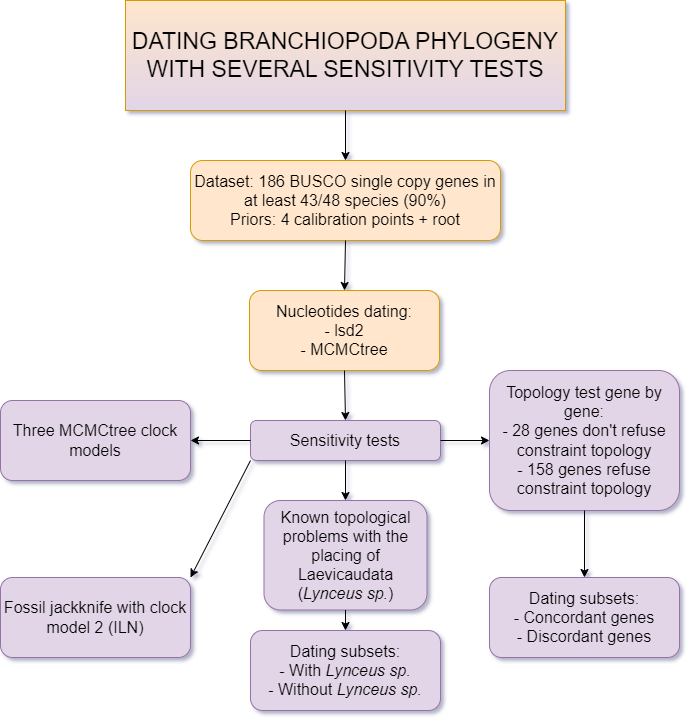

The diagram above was exported from draw.io. Its source (the exported page's mxGraphModel, read from the mxfile embedded in the PNG):
<mxGraphModel dx="1050" dy="530" grid="1" gridSize="10" guides="1" tooltips="1" connect="1" arrows="1" fold="1" page="1" pageScale="1" pageWidth="827" pageHeight="1169" background="#ffffff" math="0" shadow="1">
  <root>
    <mxCell id="0" />
    <mxCell id="1" parent="0" />
    <mxCell id="CVXwC9cQfm-lqp3V1fLB-1" value="DATING BRANCHIOPODA PHYLOGENY&lt;br&gt;WITH SEVERAL SENSITIVITY TESTS" style="text;html=1;strokeColor=#d79b00;fillColor=#ffe6cc;align=center;verticalAlign=middle;whiteSpace=wrap;rounded=0;fontSize=23;gradientColor=#e1d5e7;" parent="1" vertex="1">
      <mxGeometry x="195" y="40" width="440" height="110" as="geometry" />
    </mxCell>
    <mxCell id="CVXwC9cQfm-lqp3V1fLB-2" value="" style="endArrow=classic;html=1;rounded=0;entryX=0.5;entryY=0;entryDx=0;entryDy=0;exitX=0.5;exitY=1;exitDx=0;exitDy=0;" parent="1" source="CVXwC9cQfm-lqp3V1fLB-1" target="CVXwC9cQfm-lqp3V1fLB-3" edge="1">
      <mxGeometry width="50" height="50" relative="1" as="geometry">
        <mxPoint x="390" y="300" as="sourcePoint" />
        <mxPoint x="440" y="250" as="targetPoint" />
      </mxGeometry>
    </mxCell>
    <mxCell id="CVXwC9cQfm-lqp3V1fLB-3" value="&lt;font style=&quot;font-size: 16px;&quot;&gt;Dataset: 186 BUSCO single copy genes in at least 43/48 species (90%)&lt;br&gt;Priors: 4 calibration points + root&lt;/font&gt;" style="rounded=1;whiteSpace=wrap;html=1;fillColor=#ffe6cc;strokeColor=#d79b00;" parent="1" vertex="1">
      <mxGeometry x="260" y="200" width="310" height="80" as="geometry" />
    </mxCell>
    <mxCell id="CVXwC9cQfm-lqp3V1fLB-4" value="&lt;span style=&quot;font-size: 16px;&quot;&gt;Nucleotides dating:&lt;br&gt;- lsd2&lt;br&gt;- MCMCtree&lt;br&gt;&lt;/span&gt;" style="rounded=1;whiteSpace=wrap;html=1;fillColor=#ffe6cc;strokeColor=#d79b00;" parent="1" vertex="1">
      <mxGeometry x="319" y="330" width="190" height="80" as="geometry" />
    </mxCell>
    <mxCell id="CVXwC9cQfm-lqp3V1fLB-5" value="" style="endArrow=classic;html=1;rounded=0;entryX=0.5;entryY=0;entryDx=0;entryDy=0;exitX=0.5;exitY=1;exitDx=0;exitDy=0;" parent="1" source="CVXwC9cQfm-lqp3V1fLB-3" target="CVXwC9cQfm-lqp3V1fLB-4" edge="1">
      <mxGeometry width="50" height="50" relative="1" as="geometry">
        <mxPoint x="424" y="100" as="sourcePoint" />
        <mxPoint x="425" y="152" as="targetPoint" />
      </mxGeometry>
    </mxCell>
    <mxCell id="4Tka-V1lkO10VWJ0bqdY-1" value="&lt;span style=&quot;font-size: 16px;&quot;&gt;Sensitivity tests&lt;br&gt;&lt;/span&gt;" style="rounded=1;whiteSpace=wrap;html=1;fillColor=#e1d5e7;strokeColor=#9673a6;" parent="1" vertex="1">
      <mxGeometry x="320" y="460" width="190" height="40" as="geometry" />
    </mxCell>
    <mxCell id="4Tka-V1lkO10VWJ0bqdY-2" value="" style="endArrow=classic;html=1;rounded=0;entryX=0.5;entryY=0;entryDx=0;entryDy=0;exitX=0.5;exitY=1;exitDx=0;exitDy=0;" parent="1" source="CVXwC9cQfm-lqp3V1fLB-4" target="4Tka-V1lkO10VWJ0bqdY-1" edge="1">
      <mxGeometry width="50" height="50" relative="1" as="geometry">
        <mxPoint x="414.47" y="350" as="sourcePoint" />
        <mxPoint x="414.47" y="398" as="targetPoint" />
      </mxGeometry>
    </mxCell>
    <mxCell id="4Tka-V1lkO10VWJ0bqdY-5" value="&lt;span style=&quot;font-size: 16px;&quot;&gt;Topology test gene by gene:&lt;br&gt;- 28 genes don't refuse constraint topology&lt;br&gt;- 158 genes refuse constraint topology&lt;br&gt;&lt;/span&gt;" style="rounded=1;whiteSpace=wrap;html=1;fillColor=#e1d5e7;strokeColor=#9673a6;" parent="1" vertex="1">
      <mxGeometry x="559" y="410" width="190" height="140" as="geometry" />
    </mxCell>
    <mxCell id="4Tka-V1lkO10VWJ0bqdY-6" value="" style="endArrow=classic;html=1;rounded=0;entryX=0;entryY=0.5;entryDx=0;entryDy=0;exitX=1;exitY=0.5;exitDx=0;exitDy=0;" parent="1" source="4Tka-V1lkO10VWJ0bqdY-1" target="4Tka-V1lkO10VWJ0bqdY-5" edge="1">
      <mxGeometry width="50" height="50" relative="1" as="geometry">
        <mxPoint x="430" y="410" as="sourcePoint" />
        <mxPoint x="480" y="360" as="targetPoint" />
      </mxGeometry>
    </mxCell>
    <mxCell id="4Tka-V1lkO10VWJ0bqdY-8" value="&lt;span style=&quot;font-size: 16px;&quot;&gt;Three MCMCtree clock models&lt;br&gt;&lt;/span&gt;" style="rounded=1;whiteSpace=wrap;html=1;fillColor=#e1d5e7;strokeColor=#9673a6;" parent="1" vertex="1">
      <mxGeometry x="70" y="440" width="190" height="80" as="geometry" />
    </mxCell>
    <mxCell id="4Tka-V1lkO10VWJ0bqdY-9" value="" style="endArrow=classic;html=1;rounded=0;entryX=1;entryY=0.5;entryDx=0;entryDy=0;exitX=0;exitY=0.5;exitDx=0;exitDy=0;" parent="1" source="4Tka-V1lkO10VWJ0bqdY-1" target="4Tka-V1lkO10VWJ0bqdY-8" edge="1">
      <mxGeometry width="50" height="50" relative="1" as="geometry">
        <mxPoint x="430" y="410" as="sourcePoint" />
        <mxPoint x="480" y="360" as="targetPoint" />
      </mxGeometry>
    </mxCell>
    <mxCell id="4Tka-V1lkO10VWJ0bqdY-11" value="&lt;span style=&quot;font-size: 16px;&quot;&gt;Known topological problems with the placing of Laevicaudata (&lt;i&gt;Lynceus sp.&lt;/i&gt;)&lt;br&gt;&lt;/span&gt;" style="rounded=1;whiteSpace=wrap;html=1;fillColor=#e1d5e7;strokeColor=#9673a6;" parent="1" vertex="1">
      <mxGeometry x="333.5" y="540" width="163" height="109.5" as="geometry" />
    </mxCell>
    <mxCell id="4Tka-V1lkO10VWJ0bqdY-12" value="" style="endArrow=classic;html=1;rounded=0;entryX=0.5;entryY=0;entryDx=0;entryDy=0;exitX=0.5;exitY=1;exitDx=0;exitDy=0;" parent="1" source="4Tka-V1lkO10VWJ0bqdY-1" target="4Tka-V1lkO10VWJ0bqdY-11" edge="1">
      <mxGeometry width="50" height="50" relative="1" as="geometry">
        <mxPoint x="420" y="440" as="sourcePoint" />
        <mxPoint x="425" y="410" as="targetPoint" />
      </mxGeometry>
    </mxCell>
    <mxCell id="kNXEkqFzs9IYzV0XGA1v-1" value="" style="endArrow=classic;html=1;rounded=0;entryX=0.5;entryY=0;entryDx=0;entryDy=0;exitX=0.5;exitY=1;exitDx=0;exitDy=0;" parent="1" source="4Tka-V1lkO10VWJ0bqdY-5" target="kNXEkqFzs9IYzV0XGA1v-2" edge="1">
      <mxGeometry width="50" height="50" relative="1" as="geometry">
        <mxPoint x="630" y="450" as="sourcePoint" />
        <mxPoint x="680" y="430" as="targetPoint" />
      </mxGeometry>
    </mxCell>
    <mxCell id="kNXEkqFzs9IYzV0XGA1v-2" value="&lt;span style=&quot;font-size: 16px;&quot;&gt;Dating subsets:&lt;br&gt;- Concordant genes&lt;br&gt;- Discordant genes&lt;br&gt;&lt;/span&gt;" style="rounded=1;whiteSpace=wrap;html=1;fillColor=#e1d5e7;strokeColor=#9673a6;" parent="1" vertex="1">
      <mxGeometry x="559" y="617" width="190" height="80" as="geometry" />
    </mxCell>
    <mxCell id="kNXEkqFzs9IYzV0XGA1v-4" value="&lt;span style=&quot;font-size: 16px;&quot;&gt;Fossil jackknife with clock model 2 (ILN)&lt;br&gt;&lt;/span&gt;" style="rounded=1;whiteSpace=wrap;html=1;fillColor=#e1d5e7;strokeColor=#9673a6;" parent="1" vertex="1">
      <mxGeometry x="70" y="617" width="190" height="80" as="geometry" />
    </mxCell>
    <mxCell id="kNXEkqFzs9IYzV0XGA1v-5" value="" style="endArrow=classic;html=1;rounded=0;entryX=1;entryY=0;entryDx=0;entryDy=0;exitX=0;exitY=1;exitDx=0;exitDy=0;" parent="1" source="4Tka-V1lkO10VWJ0bqdY-1" target="kNXEkqFzs9IYzV0XGA1v-4" edge="1">
      <mxGeometry width="50" height="50" relative="1" as="geometry">
        <mxPoint x="330" y="410" as="sourcePoint" />
        <mxPoint x="280" y="360" as="targetPoint" />
      </mxGeometry>
    </mxCell>
    <mxCell id="MlRWUZNCE54eiuRwDhLA-1" value="&lt;font style=&quot;font-size: 16px;&quot;&gt;Dating subsets:&lt;br&gt;-&amp;nbsp;With&amp;nbsp;&lt;i style=&quot;border-color: var(--border-color);&quot;&gt;Lynceus sp.&lt;br&gt;&lt;/i&gt;&lt;/font&gt;&lt;span style=&quot;font-size: 16px;&quot;&gt;- Without &lt;i&gt;Lynceus sp.&lt;/i&gt;&lt;br&gt;&lt;/span&gt;" style="rounded=1;whiteSpace=wrap;html=1;fillColor=#e1d5e7;strokeColor=#9673a6;" vertex="1" parent="1">
      <mxGeometry x="320" y="670" width="190" height="80" as="geometry" />
    </mxCell>
    <mxCell id="MlRWUZNCE54eiuRwDhLA-2" value="" style="endArrow=classic;html=1;rounded=0;entryX=0.5;entryY=0;entryDx=0;entryDy=0;exitX=0.5;exitY=1;exitDx=0;exitDy=0;" edge="1" parent="1" source="4Tka-V1lkO10VWJ0bqdY-11" target="MlRWUZNCE54eiuRwDhLA-1">
      <mxGeometry width="50" height="50" relative="1" as="geometry">
        <mxPoint x="425" y="510" as="sourcePoint" />
        <mxPoint x="425" y="550" as="targetPoint" />
      </mxGeometry>
    </mxCell>
  </root>
</mxGraphModel>